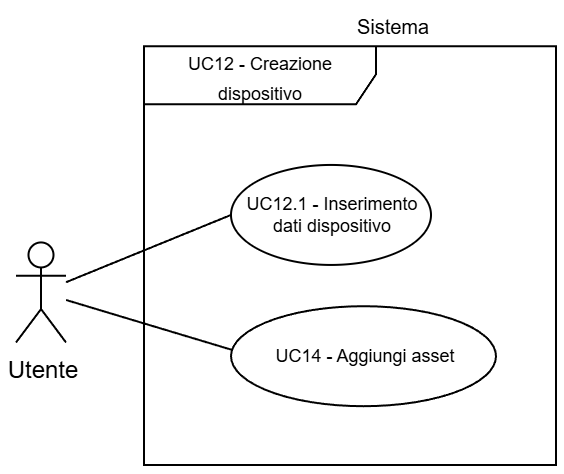

The diagram above was exported from draw.io. Its source (the exported page's mxGraphModel, read from the mxfile embedded in the PNG):
<mxGraphModel dx="885" dy="495" grid="1" gridSize="30" guides="1" tooltips="1" connect="1" arrows="1" fold="1" page="1" pageScale="2" pageWidth="5000" pageHeight="5000" background="light-dark(#FFFFFF,#FFFFFF)" math="0" shadow="0">
  <root>
    <mxCell id="0" />
    <mxCell id="1" parent="0" />
    <mxCell id="2" parent="1" style="shape=umlFrame;whiteSpace=wrap;html=1;pointerEvents=0;swimlaneFillColor=light-dark(transparent,#FFFFFF);strokeColor=light-dark(#000000,#000000);fillColor=none;width=116;height=29;gradientColor=none;spacing=2;" value="&lt;p style=&quot;padding-top: 0px;&quot;&gt;&lt;font style=&quot;color: light-dark(rgb(0, 0, 0), rgb(0, 0, 0)); line-height: 50%; font-size: 9px;&quot;&gt;&lt;font style=&quot;line-height: 50%;&quot;&gt;&lt;font style=&quot;&quot;&gt;UC12 -&amp;nbsp;&lt;/font&gt;&lt;/font&gt;&lt;span style=&quot;background-color: transparent; line-height: 50%;&quot;&gt;&lt;font style=&quot;&quot;&gt;Creazione dispositivo&lt;/font&gt;&lt;/span&gt;&lt;/font&gt;&lt;/p&gt;" vertex="1">
      <mxGeometry height="209.33" width="206" x="5254" y="964.1399999999999" as="geometry" />
    </mxCell>
    <mxCell id="3" parent="1" style="shape=umlActor;verticalLabelPosition=bottom;verticalAlign=top;html=1;outlineConnect=0;strokeColor=light-dark(#000000,#000000);fillColor=light-dark(#FFFFFF,transparent);" value="&lt;font style=&quot;color: light-dark(rgb(0, 0, 0), rgb(0, 0, 0));&quot;&gt;Utente&lt;/font&gt;" vertex="1">
      <mxGeometry height="50" width="25" x="5190" y="1062.22" as="geometry" />
    </mxCell>
    <mxCell id="4" parent="1" style="ellipse;whiteSpace=wrap;html=1;strokeColor=light-dark(#000000,#000000);align=center;verticalAlign=middle;fontFamily=Helvetica;fontSize=9;fontColor=default;fillColor=light-dark(#FFFFFF, #ffffff);" value="&lt;font style=&quot;color: light-dark(rgb(0, 0, 0), rgb(0, 0, 0)); line-height: 100%;&quot;&gt;UC12.1 - Inserimento dati dispositivo&lt;/font&gt;" vertex="1">
      <mxGeometry height="50" width="100" x="5297.5" y="1023.4699999999999" as="geometry" />
    </mxCell>
    <mxCell id="5" edge="1" parent="1" source="3" style="endArrow=none;endFill=0;endSize=12;html=1;rounded=0;entryX=0;entryY=0.5;entryDx=0;entryDy=0;strokeColor=light-dark(#000000,#000000);" target="4" value="">
      <mxGeometry relative="1" width="160" as="geometry">
        <mxPoint x="5219" y="1052.22" as="sourcePoint" />
        <mxPoint x="5339" y="1042.22" as="targetPoint" />
      </mxGeometry>
    </mxCell>
    <mxCell id="6" parent="1" style="text;html=1;whiteSpace=wrap;strokeColor=none;fillColor=none;align=center;verticalAlign=middle;rounded=0;fontFamily=Helvetica;fontSize=10;fontColor=light-dark(#000000,#000000);labelBackgroundColor=none;" value="Sistema" vertex="1">
      <mxGeometry height="20.67" width="38.5" x="5359" y="943.47" as="geometry" />
    </mxCell>
    <mxCell id="7" parent="1" style="ellipse;whiteSpace=wrap;html=1;strokeColor=light-dark(#000000,#000000);align=center;verticalAlign=middle;fontFamily=Helvetica;fontSize=9;fontColor=default;fillColor=light-dark(#FFFFFF, #ffffff);" value="&lt;font style=&quot;color: light-dark(rgb(0, 0, 0), rgb(0, 0, 0)); line-height: 100%;&quot;&gt;UC14 - Aggiungi asset&lt;/font&gt;" vertex="1">
      <mxGeometry height="50" width="132.5" x="5297.5" y="1094.1" as="geometry" />
    </mxCell>
    <mxCell id="8" edge="1" parent="1" source="3" style="endArrow=none;endFill=0;endSize=12;html=1;rounded=0;entryX=0.004;entryY=0.437;entryDx=0;entryDy=0;strokeColor=light-dark(#000000,#000000);entryPerimeter=0;" target="7" value="">
      <mxGeometry relative="1" width="160" as="geometry">
        <mxPoint x="5220" y="1083.47" as="sourcePoint" />
        <mxPoint x="5307" y="1084.97" as="targetPoint" />
      </mxGeometry>
    </mxCell>
  </root>
</mxGraphModel>